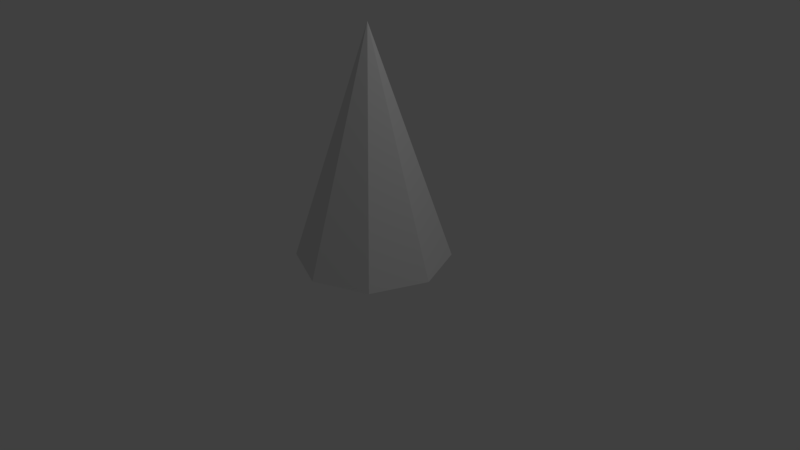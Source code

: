 # Source: cone.blend  (saved by Blender 2.77.0; exported with 4.5.12 LTS)
import bpy
from mathutils import Matrix  # noqa: F401  (used for matrix-valued properties, if any)

bpy.ops.wm.read_factory_settings(use_empty=True)
scene = bpy.context.scene
scene.name = 'Scene'

# ---- collections
col_collection_1 = bpy.data.collections.new('Collection 1'); scene.collection.children.link(col_collection_1)

# ---- world
world_world = bpy.data.worlds.new('World'); scene.world = world_world
world_world.color = (0.05088, 0.05088, 0.05088)
world_world.use_sun_shadow = False
world_world.sun_shadow_jitter_overblur = 0.0
world_world.cycles.sampling_method = 'MANUAL'

# ---- cameras
cam_camera = bpy.data.cameras.new('Camera')
cam_camera.clip_end = 100.0
cam_camera.lens = 35.0
cam_camera.sensor_width = 32.0
cam_camera.sensor_height = 18.0
cam_camera.ortho_scale = 7.314
cam_camera.dof.focus_distance = 0.0
cam_camera.dof.aperture_fstop = 128.0

# ---- lights
light_lamp = bpy.data.lights.new('Lamp', 'POINT')
light_lamp.transmission_factor = 0.0
light_lamp.cutoff_distance = 30.0
light_lamp.energy = 100.0
light_lamp.shadow_buffer_clip_start = 1.001
light_lamp.shadow_soft_size = 0.1
light_lamp.shadow_maximum_resolution = 0.006
light_lamp.use_absolute_resolution = True

# ---- meshes
me_cone = bpy.data.meshes.new('Cone')
me_cone.from_pydata([(0.0, 1.0, -1.5), (0.7071, 0.7071, -1.5), (1.0, -4.371e-08, -1.5), (0.7071, -0.7071, -1.5), (-8.742e-08, -1.0, -1.5), (0.0, 0.0, 1.5), (-0.7071, -0.7071, -1.5), (-1.0, 1.192e-08, -1.5), (-0.7071, 0.7071, -1.5)], [], [(0, 5, 1), (1, 5, 2), (2, 5, 3), (3, 5, 4), (4, 5, 6), (6, 5, 7), (7, 5, 8), (8, 5, 0), (0, 1, 2, 3, 4, 6, 7, 8)])
me_cone.use_remesh_preserve_volume = False
me_cone.use_remesh_preserve_attributes = False
me_cone.use_mirror_vertex_groups = False
me_cone.update()

# ---- objects
ob_cone = bpy.data.objects.new('Cone', me_cone)
ob_lamp = bpy.data.objects.new('Lamp', light_lamp)
ob_camera = bpy.data.objects.new('Camera', cam_camera)

# ---- transforms, parenting, visibility, modifiers, constraints
ob_cone.location = (0.0, 0.0, 1.5)
ob_cone.lineart.crease_threshold = 0.0
ob_lamp.location = (4.076, 1.005, 5.904)
ob_lamp.rotation_euler = (0.6503, 0.05522, 1.866)
ob_lamp.lock_rotations_4d = False
ob_lamp.empty_display_type = 'ARROWS'
ob_lamp.color = (0.0, 0.0, 0.0, 0.0)
ob_lamp.lineart.crease_threshold = 0.0
ob_camera.location = (7.481, -6.508, 5.344)
ob_camera.rotation_euler = (1.109, 0.01082, 0.8149)
ob_camera.lock_rotations_4d = False
ob_camera.empty_display_type = 'ARROWS'
ob_camera.color = (0.0, 0.0, 0.0, 0.0)
ob_camera.display_type = 'WIRE'
ob_camera.lineart.crease_threshold = 0.0

# ---- collection membership
col_collection_1.objects.link(ob_cone)
col_collection_1.objects.link(ob_lamp)
col_collection_1.objects.link(ob_camera)

# ---- scene / render settings (as saved in the file)
scene.camera = ob_camera
scene.frame_start = 1; scene.frame_end = 250; scene.frame_set(1)
scene.render.engine = 'BLENDER_EEVEE_NEXT'
scene.render.resolution_percentage = 50
scene.render.dither_intensity = 0.0
scene.cycles.use_denoising = False
scene.cycles.samples = 128
scene.cycles.sampling_pattern = 'TABULATED_SOBOL'
scene.cycles.light_sampling_threshold = 0.0
scene.cycles.use_adaptive_sampling = False
scene.cycles.use_light_tree = False
scene.cycles.blur_glossy = 0.0
scene.cycles.sample_clamp_indirect = 0.0
scene.view_settings.view_transform = 'Standard'
bpy.context.view_layer.update()

